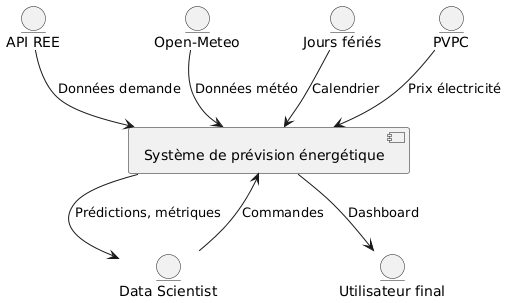

The diagram above was rendered by PlantUML. Its source (embedded in the PNG):
@startuml
!define RECTANGLE class

' Entités externes
entity "API REE" as API_REE
entity "Open-Meteo" as OPEN_METEO
entity "Jours fériés" as HOLIDAYS
entity "PVPC" as PVPC
entity "Data Scientist" as DS
entity "Utilisateur final" as USER

' Système global
[Système de prévision énergétique] as SYSTEM

' Flux de données
API_REE --> [SYSTEM] : Données demande
OPEN_METEO --> [SYSTEM] : Données météo
HOLIDAYS --> [SYSTEM] : Calendrier
PVPC --> [SYSTEM] : Prix électricité
DS --> [SYSTEM] : Commandes
[SYSTEM] --> USER : Dashboard
[SYSTEM] --> DS : Prédictions, métriques
@enduml